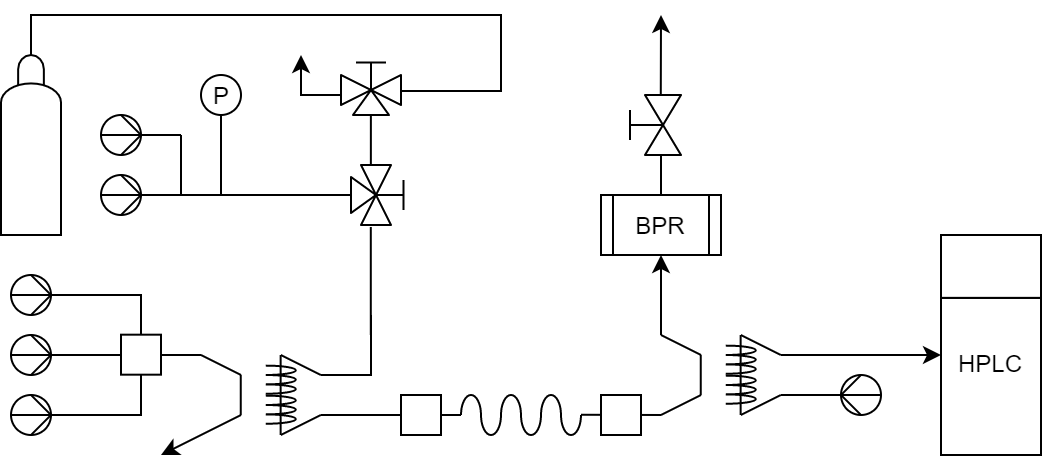

The diagram above was exported from draw.io. Its source (the exported page's mxGraphModel, read from the mxfile embedded in the PNG):
<mxGraphModel dx="1278" dy="649" grid="1" gridSize="10" guides="1" tooltips="1" connect="1" arrows="1" fold="1" page="1" pageScale="1" pageWidth="1100" pageHeight="850" background="none" math="0" shadow="0">
  <root>
    <mxCell id="0" />
    <mxCell id="1" parent="0" />
    <mxCell id="TRsOUVfgU1dX3ioAmLmJ-2" value="" style="shape=mxgraph.pid.pumps_-_iso.pump_(centrifugal);html=1;pointerEvents=1;align=center;verticalLabelPosition=bottom;verticalAlign=top;dashed=0;" parent="1" vertex="1">
      <mxGeometry x="300" y="140" width="20" height="20" as="geometry" />
    </mxCell>
    <mxCell id="TRsOUVfgU1dX3ioAmLmJ-4" value="" style="shape=mxgraph.pid.vessels.gas_bottle;html=1;pointerEvents=1;align=center;verticalLabelPosition=bottom;verticalAlign=top;dashed=0;" parent="1" vertex="1">
      <mxGeometry x="250" y="80" width="30" height="90" as="geometry" />
    </mxCell>
    <mxCell id="TRsOUVfgU1dX3ioAmLmJ-6" style="edgeStyle=orthogonalEdgeStyle;rounded=0;html=1;labelBackgroundColor=none;startArrow=none;startFill=0;startSize=5;endArrow=none;endFill=0;endSize=5;jettySize=auto;orthogonalLoop=1;strokeWidth=1;fontFamily=Verdana;fontSize=12;" parent="1" target="TRsOUVfgU1dX3ioAmLmJ-4" edge="1">
      <mxGeometry relative="1" as="geometry">
        <mxPoint x="500" y="60" as="sourcePoint" />
        <mxPoint x="250" y="40" as="targetPoint" />
        <Array as="points">
          <mxPoint x="265" y="60" />
        </Array>
      </mxGeometry>
    </mxCell>
    <mxCell id="TRsOUVfgU1dX3ioAmLmJ-15" value="" style="verticalLabelPosition=bottom;align=center;html=1;verticalAlign=top;pointerEvents=1;dashed=0;shape=mxgraph.pid2valves.valve;valveType=threeWay;actuator=man" parent="1" vertex="1">
      <mxGeometry x="420" y="80" width="30" height="30" as="geometry" />
    </mxCell>
    <mxCell id="TRsOUVfgU1dX3ioAmLmJ-16" style="edgeStyle=orthogonalEdgeStyle;rounded=0;html=1;labelBackgroundColor=none;startArrow=none;startFill=0;startSize=5;endArrow=none;endFill=0;endSize=5;jettySize=auto;orthogonalLoop=1;strokeWidth=1;fontFamily=Verdana;fontSize=12;" parent="1" edge="1">
      <mxGeometry relative="1" as="geometry">
        <mxPoint x="500" y="80" as="sourcePoint" />
        <mxPoint x="450" y="98" as="targetPoint" />
        <Array as="points">
          <mxPoint x="500" y="98" />
        </Array>
      </mxGeometry>
    </mxCell>
    <mxCell id="TRsOUVfgU1dX3ioAmLmJ-22" style="edgeStyle=orthogonalEdgeStyle;rounded=0;html=1;labelBackgroundColor=none;startArrow=none;startFill=0;startSize=5;endArrow=none;endFill=0;endSize=5;jettySize=auto;orthogonalLoop=1;strokeWidth=1;fontFamily=Verdana;fontSize=12;entryX=0.498;entryY=1.01;entryDx=0;entryDy=0;entryPerimeter=0;exitX=0;exitY=0.669;exitDx=0;exitDy=0;exitPerimeter=0;" parent="1" source="TRsOUVfgU1dX3ioAmLmJ-25" target="TRsOUVfgU1dX3ioAmLmJ-15" edge="1">
      <mxGeometry relative="1" as="geometry">
        <mxPoint x="425" y="135" as="sourcePoint" />
        <mxPoint x="429" y="130" as="targetPoint" />
        <Array as="points" />
      </mxGeometry>
    </mxCell>
    <mxCell id="TRsOUVfgU1dX3ioAmLmJ-23" value="" style="verticalLabelPosition=bottom;outlineConnect=0;align=center;dashed=0;html=1;verticalAlign=top;shape=mxgraph.pid.misc.flexible_pipe;pointerEvents=1;" parent="1" vertex="1">
      <mxGeometry x="480" y="250" width="60" height="20" as="geometry" />
    </mxCell>
    <mxCell id="TRsOUVfgU1dX3ioAmLmJ-25" value="" style="verticalLabelPosition=bottom;align=center;html=1;verticalAlign=top;pointerEvents=1;dashed=0;shape=mxgraph.pid2valves.valve;valveType=threeWay;actuator=man;rotation=90;" parent="1" vertex="1">
      <mxGeometry x="425" y="135" width="30" height="30" as="geometry" />
    </mxCell>
    <mxCell id="TRsOUVfgU1dX3ioAmLmJ-30" style="edgeStyle=orthogonalEdgeStyle;rounded=0;html=1;labelBackgroundColor=none;startArrow=none;startFill=0;startSize=5;endArrow=none;endFill=0;endSize=5;jettySize=auto;orthogonalLoop=1;strokeWidth=1;fontFamily=Verdana;fontSize=12;" parent="1" edge="1">
      <mxGeometry relative="1" as="geometry">
        <mxPoint x="360" y="110" as="sourcePoint" />
        <mxPoint x="360" y="150" as="targetPoint" />
        <Array as="points">
          <mxPoint x="360" y="140" />
          <mxPoint x="360" y="140" />
        </Array>
      </mxGeometry>
    </mxCell>
    <mxCell id="TRsOUVfgU1dX3ioAmLmJ-32" style="edgeStyle=orthogonalEdgeStyle;rounded=0;html=1;labelBackgroundColor=none;startArrow=none;startFill=0;startSize=5;endArrow=none;endFill=0;endSize=5;jettySize=auto;orthogonalLoop=1;strokeWidth=1;fontFamily=Verdana;fontSize=12;entryX=1.033;entryY=0.67;entryDx=0;entryDy=0;entryPerimeter=0;" parent="1" target="TRsOUVfgU1dX3ioAmLmJ-25" edge="1">
      <mxGeometry relative="1" as="geometry">
        <mxPoint x="435" y="220" as="sourcePoint" />
        <mxPoint x="440" y="170" as="targetPoint" />
        <Array as="points">
          <mxPoint x="435" y="165" />
          <mxPoint x="435" y="165" />
        </Array>
      </mxGeometry>
    </mxCell>
    <mxCell id="TRsOUVfgU1dX3ioAmLmJ-90" value="" style="group" parent="1" vertex="1" connectable="0">
      <mxGeometry x="370" y="230" width="39.89999999999998" height="40" as="geometry" />
    </mxCell>
    <mxCell id="TRsOUVfgU1dX3ioAmLmJ-62" style="edgeStyle=orthogonalEdgeStyle;rounded=0;html=1;labelBackgroundColor=none;startArrow=none;startFill=0;startSize=5;endArrow=none;endFill=0;endSize=5;jettySize=auto;orthogonalLoop=1;strokeWidth=1;fontFamily=Verdana;fontSize=12;" parent="TRsOUVfgU1dX3ioAmLmJ-90" edge="1">
      <mxGeometry relative="1" as="geometry">
        <mxPoint x="-0.10000000000002274" y="30" as="sourcePoint" />
        <mxPoint x="-0.10000000000002274" y="20" as="targetPoint" />
        <Array as="points">
          <mxPoint y="10" />
          <mxPoint y="10" />
        </Array>
      </mxGeometry>
    </mxCell>
    <mxCell id="TRsOUVfgU1dX3ioAmLmJ-66" value="" style="verticalLabelPosition=bottom;shadow=0;dashed=0;align=center;html=1;verticalAlign=top;shape=mxgraph.electrical.rot_mech.field;pointerEvents=1;rotation=90;" parent="TRsOUVfgU1dX3ioAmLmJ-90" vertex="1">
      <mxGeometry x="12.870000000000005" y="19.839999999999975" width="14.07" height="15" as="geometry" />
    </mxCell>
    <mxCell id="TRsOUVfgU1dX3ioAmLmJ-70" style="rounded=0;html=1;labelBackgroundColor=none;startArrow=none;startFill=0;startSize=5;endArrow=none;endFill=0;endSize=5;jettySize=auto;orthogonalLoop=1;strokeWidth=1;fontFamily=Verdana;fontSize=12;" parent="TRsOUVfgU1dX3ioAmLmJ-90" edge="1">
      <mxGeometry relative="1" as="geometry">
        <mxPoint x="39.89999999999998" y="10" as="sourcePoint" />
        <mxPoint x="19.899999999999977" as="targetPoint" />
      </mxGeometry>
    </mxCell>
    <mxCell id="TRsOUVfgU1dX3ioAmLmJ-71" style="rounded=0;html=1;labelBackgroundColor=none;startArrow=none;startFill=0;startSize=5;endArrow=none;endFill=0;endSize=5;jettySize=auto;orthogonalLoop=1;strokeWidth=1;fontFamily=Verdana;fontSize=12;" parent="TRsOUVfgU1dX3ioAmLmJ-90" edge="1">
      <mxGeometry relative="1" as="geometry">
        <mxPoint x="19.819999999999993" y="40" as="sourcePoint" />
        <mxPoint x="19.819999999999993" as="targetPoint" />
      </mxGeometry>
    </mxCell>
    <mxCell id="TRsOUVfgU1dX3ioAmLmJ-72" style="rounded=0;html=1;labelBackgroundColor=none;startArrow=none;startFill=0;startSize=5;endArrow=none;endFill=0;endSize=5;jettySize=auto;orthogonalLoop=1;strokeWidth=1;fontFamily=Verdana;fontSize=12;" parent="TRsOUVfgU1dX3ioAmLmJ-90" edge="1">
      <mxGeometry relative="1" as="geometry">
        <mxPoint x="39.89999999999998" y="30" as="sourcePoint" />
        <mxPoint x="19.899999999999977" y="40" as="targetPoint" />
      </mxGeometry>
    </mxCell>
    <mxCell id="TRsOUVfgU1dX3ioAmLmJ-82" value="" style="verticalLabelPosition=bottom;shadow=0;dashed=0;align=center;html=1;verticalAlign=top;shape=mxgraph.electrical.rot_mech.field;pointerEvents=1;rotation=90;" parent="TRsOUVfgU1dX3ioAmLmJ-90" vertex="1">
      <mxGeometry x="12.870000000000005" y="4.839999999999975" width="14.07" height="15" as="geometry" />
    </mxCell>
    <mxCell id="TRsOUVfgU1dX3ioAmLmJ-92" value="" style="shape=mxgraph.pid.pumps_-_iso.pump_(centrifugal);html=1;pointerEvents=1;align=center;verticalLabelPosition=bottom;verticalAlign=top;dashed=0;" parent="1" vertex="1">
      <mxGeometry x="255" y="220" width="20" height="20" as="geometry" />
    </mxCell>
    <mxCell id="TRsOUVfgU1dX3ioAmLmJ-94" style="edgeStyle=none;rounded=0;orthogonalLoop=1;jettySize=auto;html=1;shadow=0;" parent="1" edge="1">
      <mxGeometry relative="1" as="geometry">
        <mxPoint x="330" y="280" as="targetPoint" />
        <mxPoint x="370" y="260" as="sourcePoint" />
      </mxGeometry>
    </mxCell>
    <mxCell id="TRsOUVfgU1dX3ioAmLmJ-95" style="rounded=0;html=1;labelBackgroundColor=none;startArrow=none;startFill=0;startSize=5;endArrow=none;endFill=0;endSize=5;jettySize=auto;orthogonalLoop=1;strokeWidth=1;fontFamily=Verdana;fontSize=12;" parent="1" edge="1">
      <mxGeometry relative="1" as="geometry">
        <mxPoint x="370" y="240" as="sourcePoint" />
        <mxPoint x="350" y="230" as="targetPoint" />
      </mxGeometry>
    </mxCell>
    <mxCell id="TRsOUVfgU1dX3ioAmLmJ-96" style="edgeStyle=orthogonalEdgeStyle;rounded=0;html=1;labelBackgroundColor=none;startArrow=none;startFill=0;startSize=5;endArrow=none;endFill=0;endSize=5;jettySize=auto;orthogonalLoop=1;strokeWidth=1;fontFamily=Verdana;fontSize=12;exitX=-0.002;exitY=0.67;exitDx=0;exitDy=0;exitPerimeter=0;entryX=1;entryY=0.5;entryDx=0;entryDy=0;entryPerimeter=0;" parent="1" target="TRsOUVfgU1dX3ioAmLmJ-2" edge="1">
      <mxGeometry relative="1" as="geometry">
        <mxPoint x="424.99999999999994" y="151.20000000000002" as="sourcePoint" />
        <mxPoint x="404.84999999999997" y="140" as="targetPoint" />
        <Array as="points">
          <mxPoint x="425" y="150" />
        </Array>
      </mxGeometry>
    </mxCell>
    <mxCell id="TRsOUVfgU1dX3ioAmLmJ-97" style="rounded=0;html=1;labelBackgroundColor=none;startArrow=none;startFill=0;startSize=5;endArrow=none;endFill=0;endSize=5;jettySize=auto;orthogonalLoop=1;strokeWidth=1;fontFamily=Verdana;fontSize=12;entryX=1;entryY=0.5;entryDx=0;entryDy=0;entryPerimeter=0;" parent="1" target="TRsOUVfgU1dX3ioAmLmJ-92" edge="1">
      <mxGeometry relative="1" as="geometry">
        <mxPoint x="350" y="230" as="sourcePoint" />
        <mxPoint x="320" y="225" as="targetPoint" />
      </mxGeometry>
    </mxCell>
    <mxCell id="TRsOUVfgU1dX3ioAmLmJ-99" style="rounded=0;html=1;labelBackgroundColor=none;startArrow=none;startFill=0;startSize=5;endArrow=none;endFill=0;endSize=5;jettySize=auto;orthogonalLoop=1;strokeWidth=1;fontFamily=Verdana;fontSize=12;entryX=1;entryY=0.5;entryDx=0;entryDy=0;entryPerimeter=0;edgeStyle=elbowEdgeStyle;exitX=1;exitY=0.5;exitDx=0;exitDy=0;exitPerimeter=0;elbow=vertical;" parent="1" edge="1">
      <mxGeometry relative="1" as="geometry">
        <mxPoint x="435" y="210" as="sourcePoint" />
        <mxPoint x="409.9" y="240" as="targetPoint" />
        <Array as="points">
          <mxPoint x="420" y="240" />
        </Array>
      </mxGeometry>
    </mxCell>
    <mxCell id="TRsOUVfgU1dX3ioAmLmJ-100" style="rounded=0;html=1;labelBackgroundColor=none;startArrow=none;startFill=0;startSize=5;endArrow=none;endFill=0;endSize=5;jettySize=auto;orthogonalLoop=1;strokeWidth=1;fontFamily=Verdana;fontSize=12;entryX=1;entryY=0.5;entryDx=0;entryDy=0;entryPerimeter=0;exitX=0;exitY=0.5;exitDx=0;exitDy=0;exitPerimeter=0;edgeStyle=elbowEdgeStyle;elbow=vertical;" parent="1" source="TRsOUVfgU1dX3ioAmLmJ-23" edge="1">
      <mxGeometry relative="1" as="geometry">
        <mxPoint x="480" y="260" as="sourcePoint" />
        <mxPoint x="409.9" y="260" as="targetPoint" />
        <Array as="points">
          <mxPoint x="420" y="260" />
        </Array>
      </mxGeometry>
    </mxCell>
    <mxCell id="TRsOUVfgU1dX3ioAmLmJ-103" style="rounded=0;html=1;labelBackgroundColor=none;startArrow=none;startFill=0;startSize=5;endArrow=none;endFill=0;endSize=5;jettySize=auto;orthogonalLoop=1;strokeWidth=1;fontFamily=Verdana;fontSize=12;entryX=1;entryY=0.5;entryDx=0;entryDy=0;entryPerimeter=0;elbow=vertical;" parent="1" edge="1">
      <mxGeometry relative="1" as="geometry">
        <mxPoint x="580" y="260" as="sourcePoint" />
        <mxPoint x="540" y="259.88" as="targetPoint" />
      </mxGeometry>
    </mxCell>
    <mxCell id="TRsOUVfgU1dX3ioAmLmJ-112" style="edgeStyle=elbowEdgeStyle;rounded=0;orthogonalLoop=1;jettySize=auto;html=1;shadow=0;elbow=vertical;" parent="1" source="TRsOUVfgU1dX3ioAmLmJ-15" edge="1">
      <mxGeometry relative="1" as="geometry">
        <mxPoint x="400" y="80" as="targetPoint" />
        <mxPoint x="400" y="100" as="sourcePoint" />
        <Array as="points">
          <mxPoint x="410" y="100" />
        </Array>
      </mxGeometry>
    </mxCell>
    <mxCell id="qqaMNLnT14D5l729dBnx-4" style="edgeStyle=orthogonalEdgeStyle;rounded=0;html=1;labelBackgroundColor=none;startArrow=none;startFill=0;startSize=5;endArrow=none;endFill=0;endSize=5;jettySize=auto;orthogonalLoop=1;strokeWidth=1;fontFamily=Verdana;fontSize=12;" parent="1" edge="1">
      <mxGeometry relative="1" as="geometry">
        <mxPoint x="500" y="80" as="sourcePoint" />
        <mxPoint x="490.05" y="60" as="targetPoint" />
        <Array as="points">
          <mxPoint x="500" y="80" />
          <mxPoint x="500" y="60" />
        </Array>
      </mxGeometry>
    </mxCell>
    <mxCell id="-zHIW5Ke4OV6eu2vVae--8" value="" style="shape=mxgraph.pid.pumps_-_iso.pump_(centrifugal);html=1;pointerEvents=1;align=center;verticalLabelPosition=bottom;verticalAlign=top;dashed=0;" parent="1" vertex="1">
      <mxGeometry x="255" y="190" width="20" height="20" as="geometry" />
    </mxCell>
    <mxCell id="-zHIW5Ke4OV6eu2vVae--9" value="" style="shape=mxgraph.pid.pumps_-_iso.pump_(centrifugal);html=1;pointerEvents=1;align=center;verticalLabelPosition=bottom;verticalAlign=top;dashed=0;" parent="1" vertex="1">
      <mxGeometry x="255" y="250" width="20" height="20" as="geometry" />
    </mxCell>
    <mxCell id="-zHIW5Ke4OV6eu2vVae--10" style="edgeStyle=orthogonalEdgeStyle;rounded=0;html=1;labelBackgroundColor=none;startArrow=none;startFill=0;startSize=5;endArrow=none;endFill=0;endSize=5;jettySize=auto;orthogonalLoop=1;strokeWidth=1;fontFamily=Verdana;fontSize=12;exitX=1;exitY=0.5;exitDx=0;exitDy=0;exitPerimeter=0;entryX=1;entryY=0.5;entryDx=0;entryDy=0;entryPerimeter=0;" parent="1" source="-zHIW5Ke4OV6eu2vVae--8" target="-zHIW5Ke4OV6eu2vVae--9" edge="1">
      <mxGeometry relative="1" as="geometry">
        <mxPoint x="340" y="129.97" as="sourcePoint" />
        <mxPoint x="320" y="260" as="targetPoint" />
        <Array as="points">
          <mxPoint x="320" y="200" />
          <mxPoint x="320" y="260" />
        </Array>
      </mxGeometry>
    </mxCell>
    <mxCell id="-zHIW5Ke4OV6eu2vVae--18" style="rounded=0;html=1;labelBackgroundColor=none;startArrow=none;startFill=0;startSize=5;endArrow=none;endFill=0;endSize=5;jettySize=auto;orthogonalLoop=1;strokeWidth=1;fontFamily=Verdana;fontSize=12;elbow=vertical;" parent="1" edge="1">
      <mxGeometry relative="1" as="geometry">
        <mxPoint x="600" y="250" as="sourcePoint" />
        <mxPoint x="580" y="260" as="targetPoint" />
      </mxGeometry>
    </mxCell>
    <mxCell id="-zHIW5Ke4OV6eu2vVae--2" style="edgeStyle=orthogonalEdgeStyle;rounded=0;html=1;labelBackgroundColor=none;startArrow=none;startFill=0;startSize=5;endArrow=none;endFill=0;endSize=5;jettySize=auto;orthogonalLoop=1;strokeWidth=1;fontFamily=Verdana;fontSize=12;" parent="1" edge="1">
      <mxGeometry relative="1" as="geometry">
        <mxPoint x="599.9" y="250" as="sourcePoint" />
        <mxPoint x="599.9" y="240" as="targetPoint" />
        <Array as="points">
          <mxPoint x="600" y="230" />
          <mxPoint x="600" y="230" />
        </Array>
      </mxGeometry>
    </mxCell>
    <mxCell id="-zHIW5Ke4OV6eu2vVae--3" value="" style="verticalLabelPosition=bottom;shadow=0;dashed=0;align=center;html=1;verticalAlign=top;shape=mxgraph.electrical.rot_mech.field;pointerEvents=1;rotation=90;" parent="1" vertex="1">
      <mxGeometry x="612.87" y="239.83999999999997" width="14.07" height="15" as="geometry" />
    </mxCell>
    <mxCell id="-zHIW5Ke4OV6eu2vVae--4" style="rounded=0;html=1;labelBackgroundColor=none;startArrow=none;startFill=0;startSize=5;endArrow=none;endFill=0;endSize=5;jettySize=auto;orthogonalLoop=1;strokeWidth=1;fontFamily=Verdana;fontSize=12;" parent="1" edge="1">
      <mxGeometry relative="1" as="geometry">
        <mxPoint x="639.9" y="230" as="sourcePoint" />
        <mxPoint x="619.9" y="220" as="targetPoint" />
      </mxGeometry>
    </mxCell>
    <mxCell id="-zHIW5Ke4OV6eu2vVae--5" style="rounded=0;html=1;labelBackgroundColor=none;startArrow=none;startFill=0;startSize=5;endArrow=none;endFill=0;endSize=5;jettySize=auto;orthogonalLoop=1;strokeWidth=1;fontFamily=Verdana;fontSize=12;" parent="1" edge="1">
      <mxGeometry relative="1" as="geometry">
        <mxPoint x="619.8199999999999" y="260" as="sourcePoint" />
        <mxPoint x="619.8199999999999" y="220" as="targetPoint" />
      </mxGeometry>
    </mxCell>
    <mxCell id="-zHIW5Ke4OV6eu2vVae--6" style="rounded=0;html=1;labelBackgroundColor=none;startArrow=none;startFill=0;startSize=5;endArrow=none;endFill=0;endSize=5;jettySize=auto;orthogonalLoop=1;strokeWidth=1;fontFamily=Verdana;fontSize=12;" parent="1" edge="1">
      <mxGeometry relative="1" as="geometry">
        <mxPoint x="639.9" y="250" as="sourcePoint" />
        <mxPoint x="619.9" y="260" as="targetPoint" />
      </mxGeometry>
    </mxCell>
    <mxCell id="-zHIW5Ke4OV6eu2vVae--7" value="" style="verticalLabelPosition=bottom;shadow=0;dashed=0;align=center;html=1;verticalAlign=top;shape=mxgraph.electrical.rot_mech.field;pointerEvents=1;rotation=90;" parent="1" vertex="1">
      <mxGeometry x="612.87" y="224.83999999999997" width="14.07" height="15" as="geometry" />
    </mxCell>
    <mxCell id="TRsOUVfgU1dX3ioAmLmJ-108" value="" style="rounded=0;html=1;labelBackgroundColor=none;startArrow=none;startFill=0;startSize=5;endArrow=none;endFill=0;endSize=5;jettySize=auto;orthogonalLoop=1;strokeWidth=1;fontFamily=Verdana;fontSize=12;edgeStyle=elbowEdgeStyle;elbow=vertical;" parent="1" edge="1">
      <mxGeometry relative="1" as="geometry">
        <mxPoint x="670" y="250" as="sourcePoint" />
        <mxPoint x="640" y="250" as="targetPoint" />
        <Array as="points">
          <mxPoint x="650" y="250" />
          <mxPoint x="650" y="243" />
          <mxPoint x="600" y="247.44" />
        </Array>
      </mxGeometry>
    </mxCell>
    <mxCell id="TRsOUVfgU1dX3ioAmLmJ-109" value="" style="endArrow=classic;html=1;rounded=0;shadow=0;elbow=vertical;exitX=1.008;exitY=0.663;exitDx=0;exitDy=0;exitPerimeter=0;" parent="1" source="-zHIW5Ke4OV6eu2vVae--12" edge="1">
      <mxGeometry width="50" height="50" relative="1" as="geometry">
        <mxPoint x="610" y="94.75999999999999" as="sourcePoint" />
        <mxPoint x="580" y="60" as="targetPoint" />
      </mxGeometry>
    </mxCell>
    <mxCell id="-zHIW5Ke4OV6eu2vVae--11" value="BPR" style="shape=process;whiteSpace=wrap;html=1;backgroundOutline=1;rotation=0;flipH=1;flipV=1;" parent="1" vertex="1">
      <mxGeometry x="550" y="150" width="60" height="30" as="geometry" />
    </mxCell>
    <mxCell id="-zHIW5Ke4OV6eu2vVae--12" value="" style="verticalLabelPosition=bottom;align=center;html=1;verticalAlign=top;pointerEvents=1;dashed=0;shape=mxgraph.pid2valves.valve;valveType=gate;actuator=man;direction=east;rotation=-90;" parent="1" vertex="1">
      <mxGeometry x="560" y="100" width="30" height="30" as="geometry" />
    </mxCell>
    <mxCell id="-zHIW5Ke4OV6eu2vVae--13" value="" style="rounded=0;html=1;labelBackgroundColor=none;startArrow=none;startFill=0;startSize=5;endArrow=none;endFill=0;endSize=5;jettySize=auto;orthogonalLoop=1;strokeWidth=1;fontFamily=Verdana;fontSize=12;edgeStyle=elbowEdgeStyle;elbow=vertical;entryX=0.5;entryY=0;entryDx=0;entryDy=0;" parent="1" target="-zHIW5Ke4OV6eu2vVae--11" edge="1">
      <mxGeometry relative="1" as="geometry">
        <mxPoint x="580" y="130" as="sourcePoint" />
        <mxPoint x="740" y="260" as="targetPoint" />
        <Array as="points" />
      </mxGeometry>
    </mxCell>
    <mxCell id="-zHIW5Ke4OV6eu2vVae--25" style="rounded=0;html=1;labelBackgroundColor=none;startArrow=none;startFill=0;startSize=5;endArrow=none;endFill=0;endSize=5;jettySize=auto;orthogonalLoop=1;strokeWidth=1;fontFamily=Verdana;fontSize=12;elbow=vertical;" parent="1" edge="1">
      <mxGeometry relative="1" as="geometry">
        <mxPoint x="600" y="230" as="sourcePoint" />
        <mxPoint x="580" y="220" as="targetPoint" />
      </mxGeometry>
    </mxCell>
    <mxCell id="OcuVIjewh7tBf1h3tgah-1" value="" style="group" parent="1" vertex="1" connectable="0">
      <mxGeometry x="720" y="170" width="50" height="110" as="geometry" />
    </mxCell>
    <mxCell id="-zHIW5Ke4OV6eu2vVae--23" value="HPLC&lt;br&gt;&lt;br&gt;" style="rounded=0;whiteSpace=wrap;html=1;" parent="OcuVIjewh7tBf1h3tgah-1" vertex="1">
      <mxGeometry y="31.42857142857143" width="50" height="78.57142857142857" as="geometry" />
    </mxCell>
    <mxCell id="-zHIW5Ke4OV6eu2vVae--26" value="" style="rounded=0;whiteSpace=wrap;html=1;" parent="OcuVIjewh7tBf1h3tgah-1" vertex="1">
      <mxGeometry width="50" height="31.42857142857143" as="geometry" />
    </mxCell>
    <mxCell id="OcuVIjewh7tBf1h3tgah-2" style="edgeStyle=none;rounded=0;orthogonalLoop=1;jettySize=auto;html=1;shadow=0;" parent="1" target="-zHIW5Ke4OV6eu2vVae--11" edge="1">
      <mxGeometry relative="1" as="geometry">
        <mxPoint x="580" y="220" as="sourcePoint" />
        <mxPoint x="444.9000000000001" y="175.99000000000012" as="targetPoint" />
      </mxGeometry>
    </mxCell>
    <mxCell id="OcuVIjewh7tBf1h3tgah-4" value="" style="shape=mxgraph.pid.pumps_-_iso.pump_(centrifugal);html=1;pointerEvents=1;align=center;verticalLabelPosition=bottom;verticalAlign=top;dashed=0;rotation=-180;" parent="1" vertex="1">
      <mxGeometry x="670" y="240" width="20" height="20" as="geometry" />
    </mxCell>
    <mxCell id="OcuVIjewh7tBf1h3tgah-5" value="" style="endArrow=classic;html=1;rounded=0;shadow=0;elbow=vertical;" parent="1" edge="1">
      <mxGeometry width="50" height="50" relative="1" as="geometry">
        <mxPoint x="640" y="230" as="sourcePoint" />
        <mxPoint x="720" y="230" as="targetPoint" />
      </mxGeometry>
    </mxCell>
    <mxCell id="OcuVIjewh7tBf1h3tgah-6" value="" style="rounded=0;whiteSpace=wrap;html=1;" parent="1" vertex="1">
      <mxGeometry x="450" y="250" width="20" height="20" as="geometry" />
    </mxCell>
    <mxCell id="OcuVIjewh7tBf1h3tgah-7" value="" style="rounded=0;whiteSpace=wrap;html=1;" parent="1" vertex="1">
      <mxGeometry x="550" y="250" width="20" height="20" as="geometry" />
    </mxCell>
    <mxCell id="OcuVIjewh7tBf1h3tgah-10" value="" style="rounded=0;whiteSpace=wrap;html=1;" parent="1" vertex="1">
      <mxGeometry x="310" y="219.84" width="20" height="20" as="geometry" />
    </mxCell>
    <mxCell id="OcuVIjewh7tBf1h3tgah-12" value="" style="shape=mxgraph.pid.pumps_-_iso.pump_(centrifugal);html=1;pointerEvents=1;align=center;verticalLabelPosition=bottom;verticalAlign=top;dashed=0;" parent="1" vertex="1">
      <mxGeometry x="300" y="110" width="20" height="20" as="geometry" />
    </mxCell>
    <mxCell id="OcuVIjewh7tBf1h3tgah-13" style="edgeStyle=orthogonalEdgeStyle;rounded=0;html=1;labelBackgroundColor=none;startArrow=none;startFill=0;startSize=5;endArrow=none;endFill=0;endSize=5;jettySize=auto;orthogonalLoop=1;strokeWidth=1;fontFamily=Verdana;fontSize=12;" parent="1" edge="1">
      <mxGeometry relative="1" as="geometry">
        <mxPoint x="340" y="120" as="sourcePoint" />
        <mxPoint x="340" y="150" as="targetPoint" />
        <Array as="points">
          <mxPoint x="370" y="150" />
          <mxPoint x="370" y="150" />
        </Array>
      </mxGeometry>
    </mxCell>
    <mxCell id="OcuVIjewh7tBf1h3tgah-15" style="edgeStyle=orthogonalEdgeStyle;rounded=0;html=1;labelBackgroundColor=none;startArrow=none;startFill=0;startSize=5;endArrow=none;endFill=0;endSize=5;jettySize=auto;orthogonalLoop=1;strokeWidth=1;fontFamily=Verdana;fontSize=12;" parent="1" edge="1">
      <mxGeometry relative="1" as="geometry">
        <mxPoint x="310" y="120" as="sourcePoint" />
        <mxPoint x="320" y="120" as="targetPoint" />
        <Array as="points">
          <mxPoint x="340" y="120" />
          <mxPoint x="340" y="120" />
        </Array>
      </mxGeometry>
    </mxCell>
    <mxCell id="OcuVIjewh7tBf1h3tgah-16" value="" style="group" parent="1" vertex="1" connectable="0">
      <mxGeometry x="350" y="90" width="49.94999999999999" height="35" as="geometry" />
    </mxCell>
    <mxCell id="TRsOUVfgU1dX3ioAmLmJ-111" value="" style="ellipse;whiteSpace=wrap;html=1;aspect=fixed;" parent="OcuVIjewh7tBf1h3tgah-16" vertex="1">
      <mxGeometry width="20" height="20" as="geometry" />
    </mxCell>
    <mxCell id="TRsOUVfgU1dX3ioAmLmJ-34" value="P" style="text;html=1;resizable=0;autosize=1;align=center;verticalAlign=middle;points=[];fillColor=none;strokeColor=none;rounded=0;" parent="OcuVIjewh7tBf1h3tgah-16" vertex="1">
      <mxGeometry x="-1.0658141036401503e-14" width="20" height="20" as="geometry" />
    </mxCell>
  </root>
</mxGraphModel>